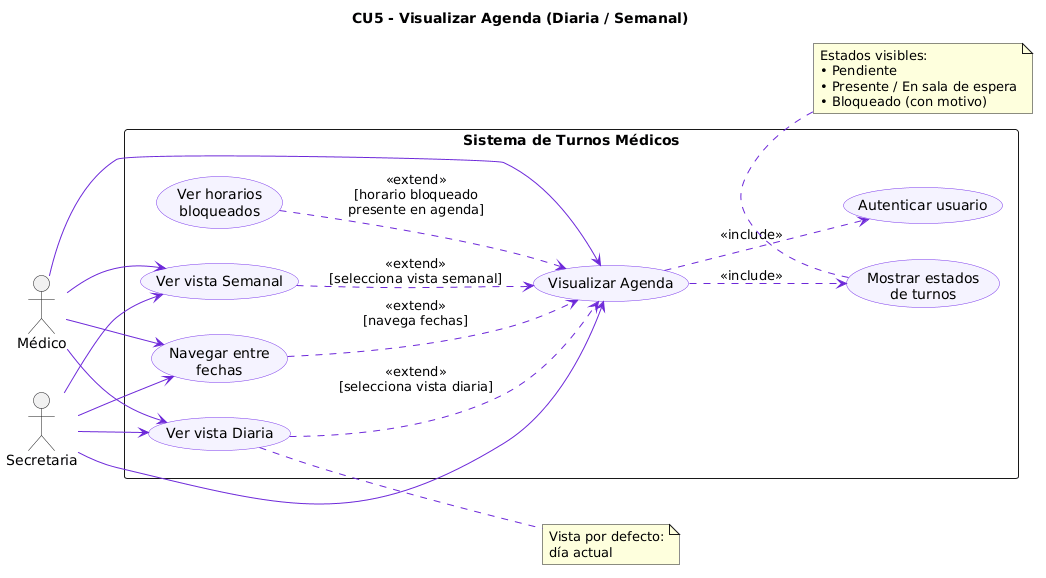

The diagram above was rendered by PlantUML. Its source (embedded in the PNG):
@startuml
left to right direction
skinparam packageStyle rectangle
skinparam usecase {
    BackgroundColor #F5F3FF
    BorderColor #7C3AED
    ArrowColor #6D28D9
}

title CU5 - Visualizar Agenda (Diaria / Semanal)

actor "Secretaria" as SEC
actor "Médico" as MED

rectangle "Sistema de Turnos Médicos" {

    usecase "Visualizar Agenda" as CU5

    usecase "Autenticar usuario" as CU5_1
    usecase "Mostrar estados\nde turnos" as CU5_2

    usecase "Ver vista Diaria" as CU5_EXT1
    usecase "Ver vista Semanal" as CU5_EXT2
    usecase "Ver horarios\nbloqueados" as CU5_EXT3
    usecase "Navegar entre\nfechas" as CU5_EXT4

    CU5 ..> CU5_1       : <<include>>
    CU5 ..> CU5_2       : <<include>>

    CU5_EXT1 ..> CU5    : <<extend>>\n[selecciona vista diaria]
    CU5_EXT2 ..> CU5    : <<extend>>\n[selecciona vista semanal]
    CU5_EXT3 ..> CU5    : <<extend>>\n[horario bloqueado\npresente en agenda]
    CU5_EXT4 ..> CU5    : <<extend>>\n[navega fechas]

}

SEC --> CU5
SEC --> CU5_EXT1
SEC --> CU5_EXT2
SEC --> CU5_EXT4

MED --> CU5
MED --> CU5_EXT1
MED --> CU5_EXT2
MED --> CU5_EXT4

note bottom of CU5_2
  Estados visibles:
  • Pendiente
  • Presente / En sala de espera
  • Bloqueado (con motivo)
end note

note right of CU5_EXT1
  Vista por defecto:
  día actual
end note
@enduml